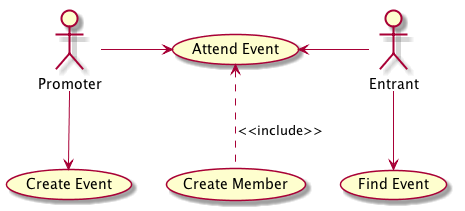

The diagram above was rendered by PlantUML. Its source (embedded in the PNG):
@startuml

actor Promoter
actor Entrant

Promoter --> (Create Event)
Promoter -> (Attend Event)

Entrant --> (Find Event)

(Attend Event) <- Entrant
(Attend Event) <.. (Create Member)  : <<include>>

@enduml